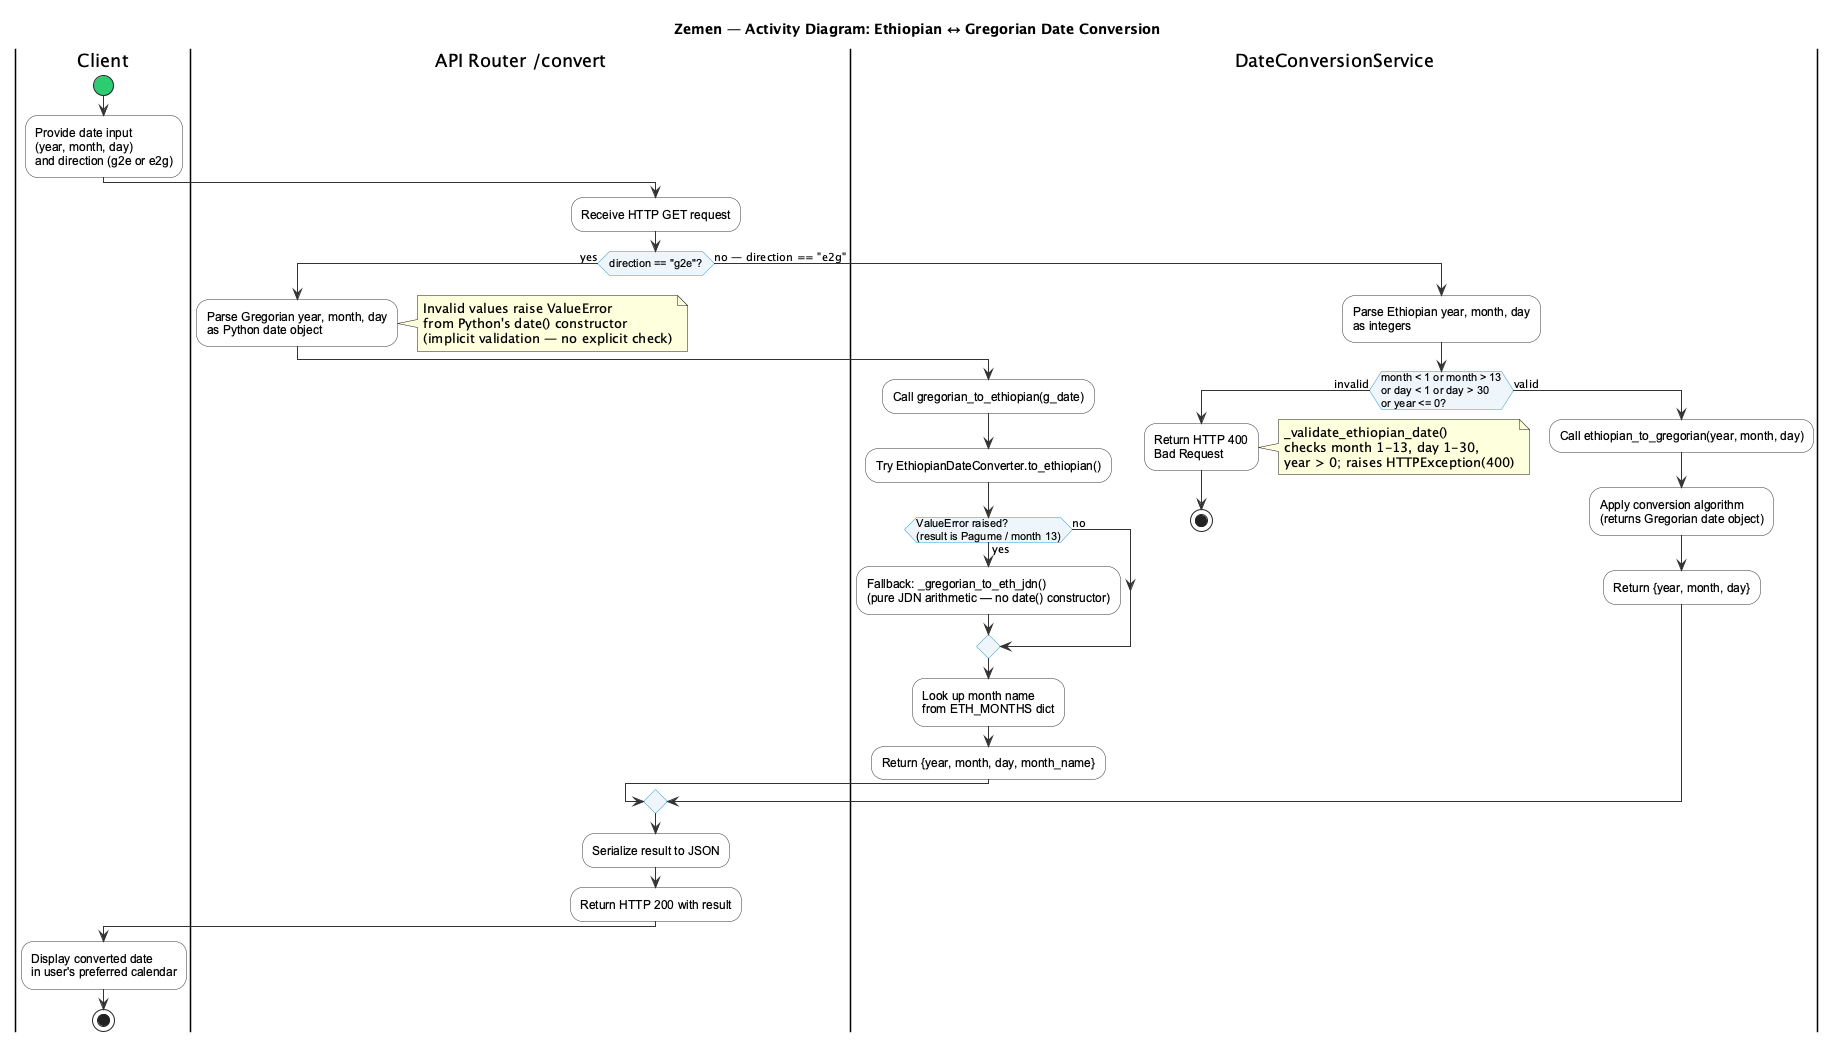

The diagram above was rendered by PlantUML. Its source (embedded in the PNG):
@startuml Activity_DateConversion
title Zemen — Activity Diagram: Ethiopian ↔ Gregorian Date Conversion

skinparam activity {
  BackgroundColor White
  BorderColor #333333
  ArrowColor #333333
  FontName Arial
}
skinparam ActivityDiamondBackgroundColor #EEF5FB
skinparam ActivityDiamondBorderColor #3498db
skinparam ActivityStartColor #2ECC71
skinparam ActivityEndColor #E74C3C

|Client|
start
:Provide date input\n(year, month, day)\nand direction (g2e or e2g);

|API Router /convert|
:Receive HTTP GET request;

if (direction == "g2e"?) then (yes)
  :Parse Gregorian year, month, day\nas Python date object;
  note right: Invalid values raise ValueError\nfrom Python's date() constructor\n(implicit validation — no explicit check)

  |DateConversionService|
  :Call gregorian_to_ethiopian(g_date);
  :Try EthiopianDateConverter.to_ethiopian();
  if (ValueError raised?\n(result is Pagume / month 13)) then (yes)
    :Fallback: _gregorian_to_eth_jdn()\n(pure JDN arithmetic — no date() constructor);
  else (no)
  endif
  :Look up month name\nfrom ETH_MONTHS dict;
  :Return {year, month, day, month_name};

else (no — direction == "e2g")
  :Parse Ethiopian year, month, day\nas integers;

  if (month < 1 or month > 13\nor day < 1 or day > 30\nor year <= 0?) then (invalid)
    :Return HTTP 400\nBad Request;
    note right: _validate_ethiopian_date()\nchecks month 1-13, day 1-30,\nyear > 0; raises HTTPException(400)
    stop
  else (valid)
    |DateConversionService|
    :Call ethiopian_to_gregorian(year, month, day);
    :Apply conversion algorithm\n(returns Gregorian date object);
    :Return {year, month, day};
  endif
endif

|API Router /convert|
:Serialize result to JSON;
:Return HTTP 200 with result;

|Client|
:Display converted date\nin user's preferred calendar;
stop

@enduml